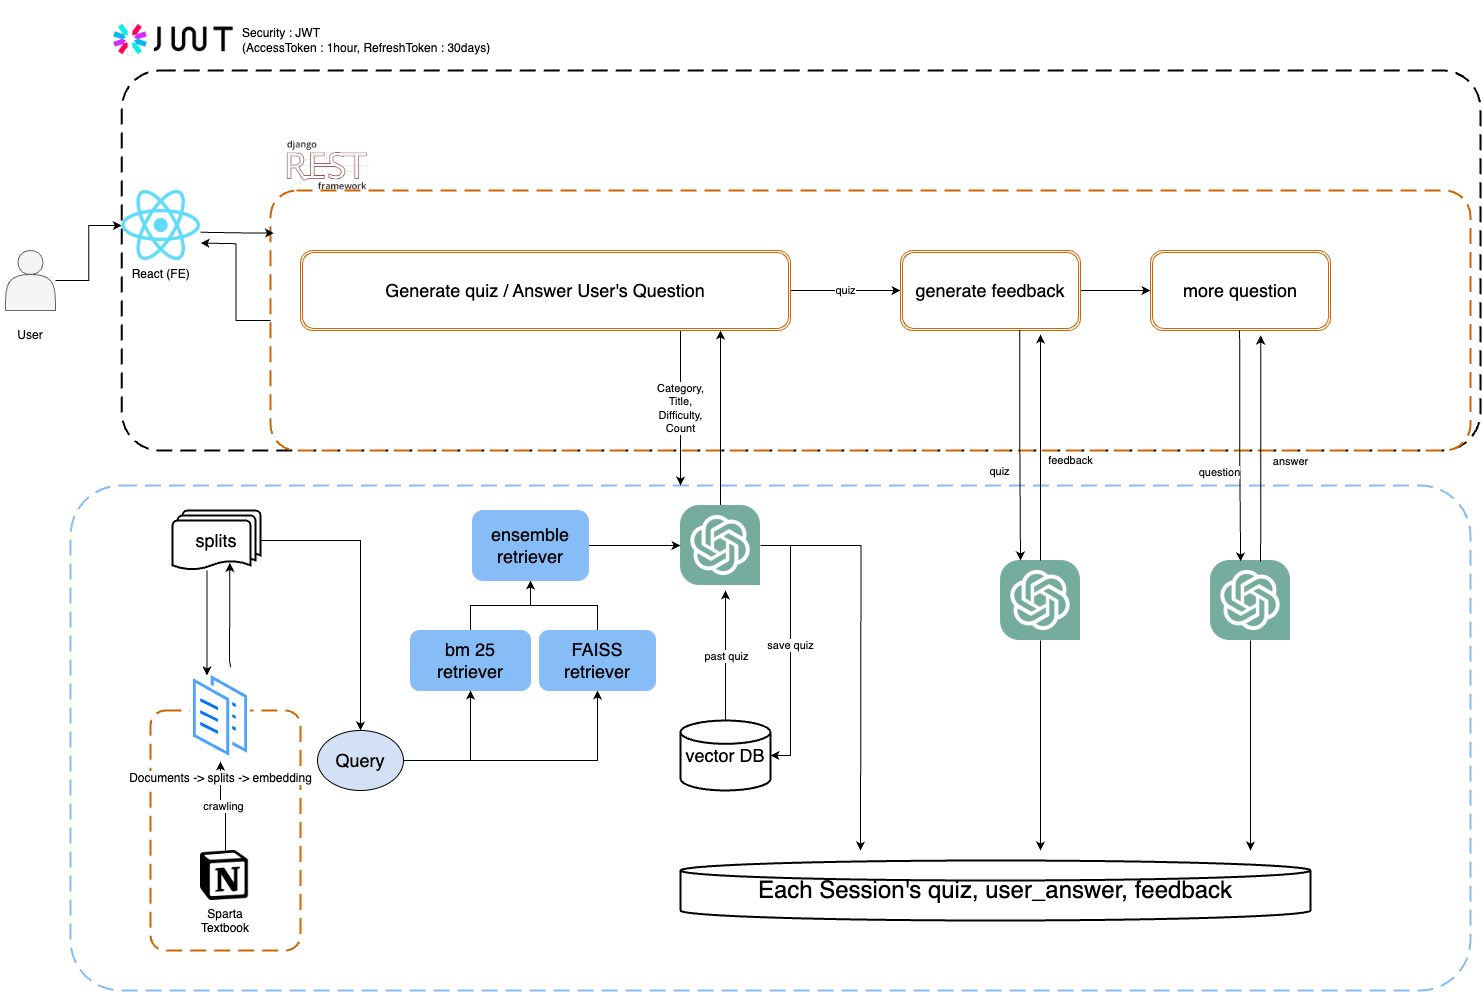

The diagram above was exported from draw.io. Its source (the exported page's mxGraphModel, read from the mxfile embedded in the PNG):
<mxGraphModel dx="1940" dy="1310" grid="1" gridSize="10" guides="1" tooltips="1" connect="1" arrows="1" fold="1" page="1" pageScale="1" pageWidth="827" pageHeight="1169" math="0" shadow="0">
  <root>
    <mxCell id="0" />
    <mxCell id="1" parent="0" />
    <mxCell id="2" value="" style="rounded=1;arcSize=10;dashed=1;strokeColor=#000000;fillColor=none;gradientColor=none;dashPattern=8 4;strokeWidth=2;" vertex="1" parent="1">
      <mxGeometry x="151.35" y="170" width="1358.65" height="380" as="geometry" />
    </mxCell>
    <mxCell id="3" value="" style="rounded=1;arcSize=10;dashed=1;strokeColor=#CC6600;fillColor=none;gradientColor=none;dashPattern=8 4;strokeWidth=2;" vertex="1" parent="1">
      <mxGeometry x="300" y="290" width="1200" height="260" as="geometry" />
    </mxCell>
    <mxCell id="4" value="" style="rounded=1;arcSize=10;dashed=1;strokeColor=#87BDF7;fillColor=none;gradientColor=none;dashPattern=8 4;strokeWidth=2;" vertex="1" parent="1">
      <mxGeometry x="100" y="585" width="1400" height="505" as="geometry" />
    </mxCell>
    <mxCell id="5" value="" style="edgeStyle=orthogonalEdgeStyle;rounded=0;orthogonalLoop=1;jettySize=auto;html=1;entryX=0;entryY=0.5;entryDx=0;entryDy=0;" edge="1" source="6" target="48" parent="1">
      <mxGeometry relative="1" as="geometry">
        <mxPoint x="150.0000000000001" y="331.75" as="targetPoint" />
      </mxGeometry>
    </mxCell>
    <mxCell id="6" value="" style="shape=actor;whiteSpace=wrap;html=1;strokeColor=#666666;fillColor=#f5f5f5;fontColor=#333333;" vertex="1" parent="1">
      <mxGeometry x="35" y="350" width="50" height="60" as="geometry" />
    </mxCell>
    <mxCell id="7" value="User" style="text;strokeColor=none;align=center;fillColor=none;html=1;verticalAlign=middle;whiteSpace=wrap;rounded=0;" vertex="1" parent="1">
      <mxGeometry x="30" y="420" width="60" height="30" as="geometry" />
    </mxCell>
    <mxCell id="8" style="edgeStyle=orthogonalEdgeStyle;rounded=0;orthogonalLoop=1;jettySize=auto;html=1;" edge="1" source="10" target="13" parent="1">
      <mxGeometry relative="1" as="geometry">
        <Array as="points">
          <mxPoint x="750" y="480" />
          <mxPoint x="750" y="480" />
        </Array>
      </mxGeometry>
    </mxCell>
    <mxCell id="9" style="edgeStyle=orthogonalEdgeStyle;rounded=0;orthogonalLoop=1;jettySize=auto;html=1;" edge="1" source="10" parent="1">
      <mxGeometry relative="1" as="geometry">
        <mxPoint x="890" y="950" as="targetPoint" />
      </mxGeometry>
    </mxCell>
    <mxCell id="10" value="" style="shape=image;verticalLabelPosition=bottom;labelBackgroundColor=default;verticalAlign=top;aspect=fixed;imageAspect=0;image=https://upload.wikimedia.org/wikipedia/commons/thumb/0/04/ChatGPT_logo.svg/2048px-ChatGPT_logo.svg.png;" vertex="1" parent="1">
      <mxGeometry x="710" y="605" width="80" height="80" as="geometry" />
    </mxCell>
    <mxCell id="11" value="quiz" style="edgeStyle=orthogonalEdgeStyle;rounded=0;orthogonalLoop=1;jettySize=auto;html=1;" edge="1" source="13" target="15" parent="1">
      <mxGeometry relative="1" as="geometry" />
    </mxCell>
    <mxCell id="12" value="Category,&lt;div&gt;Title,&lt;/div&gt;&lt;div&gt;Difficulty,&lt;/div&gt;&lt;div&gt;Count&lt;/div&gt;" style="edgeStyle=orthogonalEdgeStyle;rounded=0;orthogonalLoop=1;jettySize=auto;html=1;" edge="1" source="13" target="4" parent="1">
      <mxGeometry relative="1" as="geometry">
        <Array as="points">
          <mxPoint x="710" y="550" />
          <mxPoint x="710" y="550" />
        </Array>
      </mxGeometry>
    </mxCell>
    <mxCell id="13" value="&lt;font style=&quot;font-size: 18px;&quot;&gt;Generate quiz / Answer User's Question&lt;/font&gt;" style="shape=ext;double=1;rounded=1;whiteSpace=wrap;html=1;strokeColor=#CC6600;" vertex="1" parent="1">
      <mxGeometry x="330" y="350" width="490" height="80" as="geometry" />
    </mxCell>
    <mxCell id="14" style="edgeStyle=orthogonalEdgeStyle;rounded=0;orthogonalLoop=1;jettySize=auto;html=1;" edge="1" source="15" target="36" parent="1">
      <mxGeometry relative="1" as="geometry" />
    </mxCell>
    <mxCell id="15" value="&lt;font style=&quot;font-size: 18px;&quot;&gt;generate feedback&lt;/font&gt;" style="shape=ext;double=1;rounded=1;whiteSpace=wrap;html=1;strokeColor=#CC6600;" vertex="1" parent="1">
      <mxGeometry x="930" y="350" width="180" height="80" as="geometry" />
    </mxCell>
    <mxCell id="16" value="&lt;font style=&quot;font-size: 18px;&quot;&gt;vector DB&lt;/font&gt;" style="strokeWidth=2;html=1;shape=mxgraph.flowchart.database;whiteSpace=wrap;" vertex="1" parent="1">
      <mxGeometry x="710" y="820" width="90" height="70" as="geometry" />
    </mxCell>
    <mxCell id="17" value="" style="rounded=1;arcSize=10;dashed=1;strokeColor=#CC6600;fillColor=none;gradientColor=none;dashPattern=8 4;strokeWidth=2;" vertex="1" parent="1">
      <mxGeometry x="180" y="810" width="150" height="240" as="geometry" />
    </mxCell>
    <mxCell id="18" value="crawling" style="edgeStyle=orthogonalEdgeStyle;rounded=0;orthogonalLoop=1;jettySize=auto;html=1;" edge="1" source="19" target="26" parent="1">
      <mxGeometry relative="1" as="geometry" />
    </mxCell>
    <mxCell id="19" value="Sparta&#10;Textbook" style="shape=image;verticalLabelPosition=bottom;labelBackgroundColor=default;verticalAlign=top;aspect=fixed;imageAspect=0;image=https://upload.wikimedia.org/wikipedia/commons/thumb/e/e9/Notion-logo.svg/1024px-Notion-logo.svg.png;" vertex="1" parent="1">
      <mxGeometry x="230" y="950" width="50" height="50" as="geometry" />
    </mxCell>
    <mxCell id="20" value="" style="edgeStyle=orthogonalEdgeStyle;rounded=0;orthogonalLoop=1;jettySize=auto;html=1;" edge="1" source="21" target="25" parent="1">
      <mxGeometry relative="1" as="geometry" />
    </mxCell>
    <mxCell id="21" value="&lt;span style=&quot;font-size: 18px;&quot;&gt;bm 25&lt;br&gt;retriever&lt;/span&gt;" style="shape=ext;double=1;rounded=1;whiteSpace=wrap;html=1;strokeColor=#87BDF7;fillColor=#87BDF7;" vertex="1" parent="1">
      <mxGeometry x="440" y="730" width="120" height="60" as="geometry" />
    </mxCell>
    <mxCell id="22" value="" style="edgeStyle=orthogonalEdgeStyle;rounded=0;orthogonalLoop=1;jettySize=auto;html=1;" edge="1" source="23" target="25" parent="1">
      <mxGeometry relative="1" as="geometry" />
    </mxCell>
    <mxCell id="23" value="&lt;span style=&quot;font-size: 18px;&quot;&gt;FAISS&lt;br&gt;retriever&lt;/span&gt;" style="shape=ext;double=1;rounded=1;whiteSpace=wrap;html=1;strokeColor=#87BDF7;fillColor=#87BDF7;" vertex="1" parent="1">
      <mxGeometry x="569" y="730" width="116" height="60" as="geometry" />
    </mxCell>
    <mxCell id="24" style="edgeStyle=orthogonalEdgeStyle;rounded=0;orthogonalLoop=1;jettySize=auto;html=1;entryX=0;entryY=0.5;entryDx=0;entryDy=0;" edge="1" source="25" target="10" parent="1">
      <mxGeometry relative="1" as="geometry" />
    </mxCell>
    <mxCell id="25" value="&lt;span style=&quot;font-size: 18px;&quot;&gt;ensemble&lt;br&gt;retriever&lt;/span&gt;" style="shape=ext;double=1;rounded=1;whiteSpace=wrap;html=1;strokeColor=#87BDF7;fillColor=#87BDF7;" vertex="1" parent="1">
      <mxGeometry x="502" y="610" width="116" height="70" as="geometry" />
    </mxCell>
    <mxCell id="26" value="Documents -&amp;gt; splits -&amp;gt; embedding" style="image;aspect=fixed;perimeter=ellipsePerimeter;html=1;align=center;shadow=0;dashed=0;spacingTop=3;image=img/lib/active_directory/documents.svg;" vertex="1" parent="1">
      <mxGeometry x="220" y="770" width="60" height="90.91" as="geometry" />
    </mxCell>
    <mxCell id="27" style="edgeStyle=orthogonalEdgeStyle;rounded=0;orthogonalLoop=1;jettySize=auto;html=1;exitX=1;exitY=0.5;exitDx=0;exitDy=0;entryX=0.5;entryY=1;entryDx=0;entryDy=0;" edge="1" source="29" target="21" parent="1">
      <mxGeometry relative="1" as="geometry" />
    </mxCell>
    <mxCell id="28" style="edgeStyle=orthogonalEdgeStyle;rounded=0;orthogonalLoop=1;jettySize=auto;html=1;entryX=0.5;entryY=1;entryDx=0;entryDy=0;" edge="1" source="29" target="23" parent="1">
      <mxGeometry relative="1" as="geometry" />
    </mxCell>
    <mxCell id="29" value="&lt;font style=&quot;font-size: 18px;&quot;&gt;Query&lt;/font&gt;" style="ellipse;whiteSpace=wrap;html=1;fillColor=#D4E1F5;" vertex="1" parent="1">
      <mxGeometry x="347" y="830" width="86" height="60" as="geometry" />
    </mxCell>
    <mxCell id="30" style="edgeStyle=orthogonalEdgeStyle;rounded=0;orthogonalLoop=1;jettySize=auto;html=1;entryX=0.25;entryY=0;entryDx=0;entryDy=0;" edge="1" source="32" target="26" parent="1">
      <mxGeometry relative="1" as="geometry">
        <Array as="points">
          <mxPoint x="236" y="720" />
        </Array>
      </mxGeometry>
    </mxCell>
    <mxCell id="31" style="edgeStyle=orthogonalEdgeStyle;rounded=0;orthogonalLoop=1;jettySize=auto;html=1;" edge="1" source="32" target="29" parent="1">
      <mxGeometry relative="1" as="geometry" />
    </mxCell>
    <mxCell id="32" value="&lt;font style=&quot;font-size: 18px;&quot;&gt;splits&lt;/font&gt;" style="strokeWidth=2;html=1;shape=mxgraph.flowchart.multi-document;whiteSpace=wrap;" vertex="1" parent="1">
      <mxGeometry x="202" y="610" width="88" height="60" as="geometry" />
    </mxCell>
    <mxCell id="33" style="edgeStyle=orthogonalEdgeStyle;rounded=0;orthogonalLoop=1;jettySize=auto;html=1;entryX=0.652;entryY=0.874;entryDx=0;entryDy=0;entryPerimeter=0;exitX=0.669;exitY=-0.036;exitDx=0;exitDy=0;exitPerimeter=0;" edge="1" source="26" target="32" parent="1">
      <mxGeometry relative="1" as="geometry">
        <mxPoint x="250" y="760" as="sourcePoint" />
        <Array as="points">
          <mxPoint x="259" y="767" />
          <mxPoint x="259" y="760" />
        </Array>
      </mxGeometry>
    </mxCell>
    <mxCell id="34" value="past quiz" style="edgeStyle=orthogonalEdgeStyle;rounded=0;orthogonalLoop=1;jettySize=auto;html=1;" edge="1" source="16" parent="1">
      <mxGeometry relative="1" as="geometry">
        <mxPoint x="755" y="690" as="targetPoint" />
      </mxGeometry>
    </mxCell>
    <mxCell id="35" value="save quiz" style="edgeStyle=orthogonalEdgeStyle;rounded=0;orthogonalLoop=1;jettySize=auto;html=1;entryX=1;entryY=0.5;entryDx=0;entryDy=0;entryPerimeter=0;exitX=1;exitY=0.5;exitDx=0;exitDy=0;" edge="1" source="10" target="16" parent="1">
      <mxGeometry relative="1" as="geometry" />
    </mxCell>
    <mxCell id="36" value="&lt;span style=&quot;font-size: 18px;&quot;&gt;more question&lt;/span&gt;" style="shape=ext;double=1;rounded=1;whiteSpace=wrap;html=1;strokeColor=#CC6600;" vertex="1" parent="1">
      <mxGeometry x="1180" y="350" width="180" height="80" as="geometry" />
    </mxCell>
    <mxCell id="37" style="edgeStyle=orthogonalEdgeStyle;rounded=0;orthogonalLoop=1;jettySize=auto;html=1;" edge="1" source="38" parent="1">
      <mxGeometry relative="1" as="geometry">
        <mxPoint x="1070" y="950" as="targetPoint" />
      </mxGeometry>
    </mxCell>
    <mxCell id="38" value="" style="shape=image;verticalLabelPosition=bottom;labelBackgroundColor=default;verticalAlign=top;aspect=fixed;imageAspect=0;image=https://upload.wikimedia.org/wikipedia/commons/thumb/0/04/ChatGPT_logo.svg/2048px-ChatGPT_logo.svg.png;" vertex="1" parent="1">
      <mxGeometry x="1030" y="660" width="80" height="80" as="geometry" />
    </mxCell>
    <mxCell id="39" style="edgeStyle=orthogonalEdgeStyle;rounded=0;orthogonalLoop=1;jettySize=auto;html=1;" edge="1" source="40" parent="1">
      <mxGeometry relative="1" as="geometry">
        <mxPoint x="1280" y="950" as="targetPoint" />
      </mxGeometry>
    </mxCell>
    <mxCell id="40" value="" style="shape=image;verticalLabelPosition=bottom;labelBackgroundColor=default;verticalAlign=top;aspect=fixed;imageAspect=0;image=https://upload.wikimedia.org/wikipedia/commons/thumb/0/04/ChatGPT_logo.svg/2048px-ChatGPT_logo.svg.png;" vertex="1" parent="1">
      <mxGeometry x="1240" y="660" width="80" height="80" as="geometry" />
    </mxCell>
    <mxCell id="41" value="feedback" style="edgeStyle=orthogonalEdgeStyle;rounded=0;orthogonalLoop=1;jettySize=auto;html=1;" edge="1" source="38" parent="1">
      <mxGeometry x="-0.115" y="-30" relative="1" as="geometry">
        <mxPoint x="1070" y="434" as="targetPoint" />
        <Array as="points">
          <mxPoint x="1070" y="434" />
        </Array>
        <mxPoint as="offset" />
      </mxGeometry>
    </mxCell>
    <mxCell id="42" value="quiz" style="edgeStyle=orthogonalEdgeStyle;rounded=0;orthogonalLoop=1;jettySize=auto;html=1;entryX=0.25;entryY=0;entryDx=0;entryDy=0;exitX=0.663;exitY=0.992;exitDx=0;exitDy=0;exitPerimeter=0;" edge="1" source="15" target="38" parent="1">
      <mxGeometry x="0.222" y="-20" relative="1" as="geometry">
        <Array as="points">
          <mxPoint x="1049" y="545" />
        </Array>
        <mxPoint as="offset" />
      </mxGeometry>
    </mxCell>
    <mxCell id="43" value="answer" style="edgeStyle=orthogonalEdgeStyle;rounded=0;orthogonalLoop=1;jettySize=auto;html=1;" edge="1" parent="1">
      <mxGeometry x="-0.115" y="-30" relative="1" as="geometry">
        <mxPoint x="1290.12" y="661" as="sourcePoint" />
        <mxPoint x="1290.12" y="435" as="targetPoint" />
        <Array as="points">
          <mxPoint x="1290.12" y="435" />
        </Array>
        <mxPoint as="offset" />
      </mxGeometry>
    </mxCell>
    <mxCell id="44" value="question" style="edgeStyle=orthogonalEdgeStyle;rounded=0;orthogonalLoop=1;jettySize=auto;html=1;entryX=0.25;entryY=0;entryDx=0;entryDy=0;exitX=0.663;exitY=0.992;exitDx=0;exitDy=0;exitPerimeter=0;" edge="1" parent="1">
      <mxGeometry x="0.222" y="-20" relative="1" as="geometry">
        <mxPoint x="1269.12" y="430" as="sourcePoint" />
        <mxPoint x="1270.12" y="661" as="targetPoint" />
        <Array as="points">
          <mxPoint x="1269.12" y="546" />
        </Array>
        <mxPoint as="offset" />
      </mxGeometry>
    </mxCell>
    <mxCell id="45" value="&lt;font style=&quot;font-size: 24px;&quot;&gt;Each Session's quiz, user_answer, feedback&lt;/font&gt;" style="strokeWidth=2;html=1;shape=mxgraph.flowchart.database;whiteSpace=wrap;" vertex="1" parent="1">
      <mxGeometry x="710" y="960" width="630" height="60" as="geometry" />
    </mxCell>
    <mxCell id="46" style="edgeStyle=orthogonalEdgeStyle;rounded=0;orthogonalLoop=1;jettySize=auto;html=1;entryX=1;entryY=0.75;entryDx=0;entryDy=0;" edge="1" source="3" parent="1">
      <mxGeometry relative="1" as="geometry">
        <mxPoint x="230.0000000000001" y="342.6025000000001" as="targetPoint" />
      </mxGeometry>
    </mxCell>
    <mxCell id="47" style="edgeStyle=orthogonalEdgeStyle;rounded=0;orthogonalLoop=1;jettySize=auto;html=1;entryX=0.003;entryY=0.164;entryDx=0;entryDy=0;entryPerimeter=0;" edge="1" target="3" parent="1">
      <mxGeometry relative="1" as="geometry">
        <mxPoint x="230.0000000000001" y="331.75" as="sourcePoint" />
      </mxGeometry>
    </mxCell>
    <mxCell id="48" value="React (FE)" style="shape=image;verticalLabelPosition=bottom;labelBackgroundColor=default;verticalAlign=top;aspect=fixed;imageAspect=0;image=https://upload.wikimedia.org/wikipedia/commons/thumb/a/a7/React-icon.svg/1200px-React-icon.svg.png;" vertex="1" parent="1">
      <mxGeometry x="151.35" y="290" width="78.65" height="70" as="geometry" />
    </mxCell>
    <mxCell id="49" value="" style="shape=image;verticalLabelPosition=bottom;labelBackgroundColor=default;verticalAlign=top;aspect=fixed;imageAspect=0;image=https://images.velog.io/images/duo22088/post/a973bf43-0ea5-4cd1-9e28-fb11f2eb1163/drf_thumb.png;" vertex="1" parent="1">
      <mxGeometry x="300" y="240" width="113.21" height="50" as="geometry" />
    </mxCell>
    <mxCell id="50" value="" style="shape=image;verticalLabelPosition=bottom;labelBackgroundColor=default;verticalAlign=top;aspect=fixed;imageAspect=0;image=https://images.velog.io/images/jennyfromdeblock/post/60ef77cd-8c7a-4f65-8b55-6b2f121e7f6f/jwt.png;" vertex="1" parent="1">
      <mxGeometry x="140" y="100" width="128" height="80" as="geometry" />
    </mxCell>
    <mxCell id="51" value="&lt;span style=&quot;text-wrap-mode: nowrap;&quot;&gt;Security : JWT&lt;/span&gt;&lt;br style=&quot;padding: 0px; margin: 0px; text-wrap-mode: nowrap;&quot;&gt;&lt;span style=&quot;text-wrap-mode: nowrap;&quot;&gt;(AccessToken : 1hour, RefreshToken : 30days)&lt;/span&gt;" style="text;html=1;align=left;verticalAlign=middle;whiteSpace=wrap;rounded=0;" vertex="1" parent="1">
      <mxGeometry x="270" y="125" width="240" height="30" as="geometry" />
    </mxCell>
  </root>
</mxGraphModel>